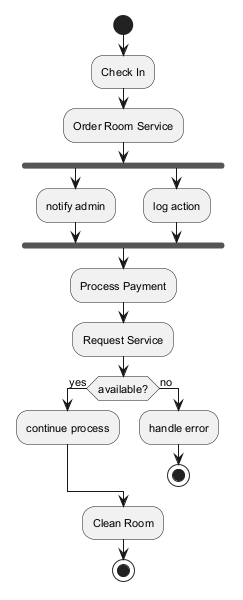

The diagram above was rendered by PlantUML. Its source (embedded in the PNG):
@startuml
skinparam backgroundColor #FFFFFF
skinparam classBackgroundColor #E8F4FA
skinparam classBorderColor #2C7DA0
skinparam defaultFontSize 11
start
:Check In;
:Order Room Service;
fork
:notify admin;
fork again
:log action;
end fork
:Process Payment;
:Request Service;
if (available?) then (yes)
:continue process;
else (no)
:handle error;
stop
endif
:Clean Room;
stop
@enduml